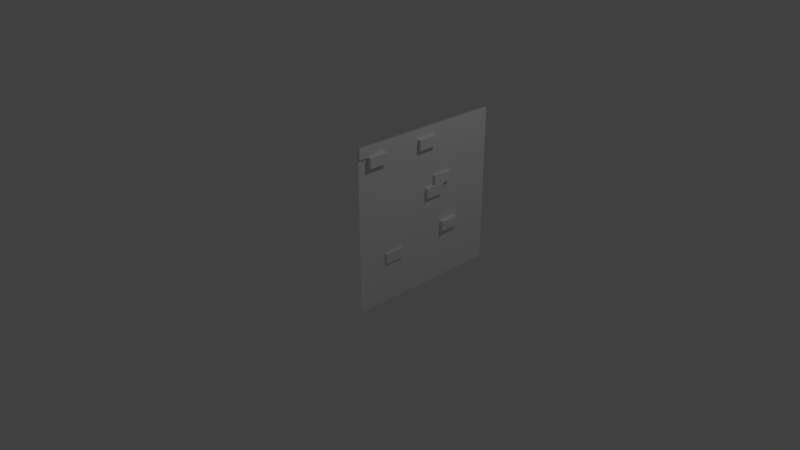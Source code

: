# Source: DungeonTiles.blend  (saved by Blender 2.79.0; exported with 4.5.12 LTS)
import bpy
from mathutils import Matrix  # noqa: F401  (used for matrix-valued properties, if any)

bpy.ops.wm.read_factory_settings(use_empty=True)
scene = bpy.context.scene
scene.name = 'Scene'

# ---- collections
col_collection_1 = bpy.data.collections.new('Collection 1'); scene.collection.children.link(col_collection_1)

# ---- materials (node trees are filled in below, after node groups)
mat_material = bpy.data.materials.new('Material')
mat_material.alpha_threshold = 0.0
mat_material.use_transparent_shadow = False
mat_material.roughness = 0.5
mat_material.line_color = (0.0, 0.0, 0.0, 1.0)

# ---- material node trees

# ---- world
world_world = bpy.data.worlds.new('World'); scene.world = world_world
world_world.color = (0.05088, 0.05088, 0.05088)
world_world.use_sun_shadow = False
world_world.sun_shadow_jitter_overblur = 0.0
world_world.cycles.sampling_method = 'MANUAL'

# ---- cameras
cam_camera = bpy.data.cameras.new('Camera')
cam_camera.clip_end = 100.0
cam_camera.lens = 35.0
cam_camera.sensor_width = 32.0
cam_camera.sensor_height = 18.0
cam_camera.ortho_scale = 7.314
cam_camera.dof.focus_distance = 0.0
cam_camera.dof.aperture_fstop = 128.0

# ---- lights
light_lamp = bpy.data.lights.new('Lamp', 'POINT')
light_lamp.transmission_factor = 0.0
light_lamp.cutoff_distance = 30.0
light_lamp.energy = 100.0
light_lamp.shadow_buffer_clip_start = 1.001
light_lamp.shadow_soft_size = 0.1
light_lamp.shadow_maximum_resolution = 0.006
light_lamp.use_absolute_resolution = True

# ---- meshes
me_cube = bpy.data.meshes.new('Cube')
me_cube.from_pydata([(1.0, 1.0, 0.0), (1.0, -1.0, 0.0), (1.0, 1.0, 2.0), (1.0, -1.0, 2.0), (1.0, 1.0, 0.125), (1.0, 1.0, 0.25), (1.0, 1.0, 0.375), (1.0, 1.0, 0.5), (1.0, 1.0, 0.625), (1.0, 1.0, 0.75), (1.0, 1.0, 0.875), (1.0, 1.0, 1.0), (1.0, 1.0, 1.125), (1.0, 1.0, 1.25), (1.0, 1.0, 1.375), (1.0, 1.0, 1.5), (1.0, 1.0, 1.625), (1.0, 1.0, 1.75), (1.0, 1.0, 1.875), (1.0, -1.0, 0.125), (1.0, -1.0, 0.25), (1.0, -1.0, 0.375), (1.0, -1.0, 0.5), (1.0, -1.0, 0.625), (1.0, -1.0, 0.75), (1.0, -1.0, 0.875), (1.0, -1.0, 1.0), (1.0, -1.0, 1.125), (1.0, -1.0, 1.25), (1.0, -1.0, 1.375), (1.0, -1.0, 1.5), (1.0, -1.0, 1.625), (1.0, -1.0, 1.75), (1.0, -1.0, 1.875), (1.0, 0.875, 0.0), (1.0, 0.75, 0.0), (1.0, 0.625, 0.0), (1.0, 0.5, 0.0), (1.0, 0.375, 0.0), (1.0, 0.25, 0.0), (1.0, 0.125, 0.0), (1.0, -5.96e-08, 0.0), (1.0, -0.125, 0.0), (1.0, -0.25, 0.0), (1.0, -0.375, 0.0), (1.0, -0.5, 0.0), (1.0, -0.625, 0.0), (1.0, -0.75, 0.0), (1.0, -0.875, 0.0), (1.0, 0.875, 2.0), (1.0, 0.75, 2.0), (1.0, 0.625, 2.0), (1.0, 0.5, 2.0), (1.0, 0.375, 2.0), (1.0, 0.25, 2.0), (1.0, 0.125, 2.0), (1.0, -5.364e-07, 2.0), (1.0, -0.125, 2.0), (1.0, -0.25, 2.0), (1.0, -0.375, 2.0), (1.0, -0.5, 2.0), (1.0, -0.625, 2.0), (1.0, -0.75, 2.0), (1.0, -0.875, 2.0), (1.0, 0.875, 0.125), (1.0, 0.75, 0.125), (1.0, 0.625, 0.125), (1.0, 0.5, 0.125), (1.0, 0.375, 0.125), (1.0, 0.25, 0.125), (1.0, 0.125, 0.125), (1.0, -9.686e-08, 0.125), (1.0, -0.125, 0.125), (1.0, -0.25, 0.125), (1.0, -0.375, 0.125), (1.0, -0.5, 0.125), (1.0, -0.625, 0.125), (1.0, -0.75, 0.125), (1.0, -0.875, 0.125), (1.0, 0.875, 0.25), (1.0, 0.75, 0.25), (1.0, 0.625, 0.25), (1.0, 0.5, 0.25), (1.0, 0.375, 0.25), (1.0, 0.25, 0.25), (1.0, 0.125, 0.25), (1.0, -9.686e-08, 0.25), (1.0, -0.125, 0.25), (1.0, -0.25, 0.25), (1.0, -0.375, 0.25), (1.0, -0.5, 0.25), (1.0, -0.625, 0.25), (1.0, -0.75, 0.25), (1.0, -0.875, 0.25), (1.0, 0.875, 0.375), (1.0, 0.75, 0.375), (1.0, 0.625, 0.375), (1.0, 0.5, 0.375), (1.0, 0.375, 0.375), (1.0, 0.25, 0.375), (1.0, 0.125, 0.375), (1.0, -9.686e-08, 0.375), (1.0, -0.125, 0.375), (1.0, -0.25, 0.375), (1.0, -0.375, 0.375), (1.0, -0.5, 0.375), (1.0, -0.625, 0.375), (1.0, -0.75, 0.375), (1.0, -0.875, 0.375), (1.0, 0.875, 0.5), (1.0, 0.75, 0.5), (1.0, 0.625, 0.5), (1.0, 0.5, 0.5), (1.0, 0.375, 0.5), (1.0, 0.25, 0.5), (1.0, 0.125, 0.5), (1.0, -1.416e-07, 0.5), (1.0, -0.125, 0.5), (1.0, -0.25, 0.5), (1.0, -0.375, 0.5), (1.0, -0.5, 0.5), (1.0, -0.625, 0.5), (1.0, -0.75, 0.5), (1.0, -0.875, 0.5), (1.0, 0.875, 0.625), (1.0, 0.75, 0.625), (1.0, 0.625, 0.625), (1.0, 0.5, 0.625), (1.0, 0.375, 0.625), (1.0, 0.25, 0.625), (1.0, 0.125, 0.625), (1.0, -1.788e-07, 0.625), (1.0, -0.125, 0.625), (1.0, -0.25, 0.625), (1.0, -0.375, 0.625), (1.0, -0.5, 0.625), (1.0, -0.625, 0.625), (1.0, -0.75, 0.625), (1.0, -0.875, 0.625), (1.0, 0.875, 0.75), (1.0, 0.75, 0.75), (1.0, 0.625, 0.75), (1.0, 0.5, 0.75), (1.0, 0.375, 0.75), (1.0, 0.25, 0.75), (1.0, 0.125, 0.75), (1.0, -1.788e-07, 0.75), (1.0, -0.125, 0.75), (1.0, -0.25, 0.75), (1.0, -0.375, 0.75), (1.0, -0.5, 0.75), (1.0, -0.625, 0.75), (1.0, -0.75, 0.75), (1.0, -0.875, 0.75), (1.0, 0.875, 0.875), (1.0, 0.75, 0.875), (1.0, 0.625, 0.875), (1.0, 0.5, 0.875), (1.0, 0.375, 0.875), (1.0, 0.25, 0.875), (1.0, 0.125, 0.875), (1.0, -1.788e-07, 0.875), (1.0, -0.125, 0.875), (1.0, -0.25, 0.875), (1.0, -0.375, 0.875), (1.0, -0.5, 0.875), (1.0, -0.625, 0.875), (1.0, -0.75, 0.875), (1.0, -0.875, 0.875), (1.0, 0.875, 1.0), (1.0, 0.75, 1.0), (1.0, 0.625, 1.0), (1.0, 0.5, 1.0), (1.0, 0.375, 1.0), (1.0, 0.25, 1.0), (1.0, 0.125, 1.0), (1.0, -2.608e-07, 1.0), (1.0, -0.125, 1.0), (1.0, -0.25, 1.0), (1.0, -0.375, 1.0), (1.0, -0.5, 1.0), (1.0, -0.625, 1.0), (1.0, -0.75, 1.0), (1.0, -0.875, 1.0), (1.0, 0.875, 1.125), (1.0, 0.75, 1.125), (1.0, 0.625, 1.125), (1.0, 0.5, 1.125), (1.0, 0.375, 1.125), (1.0, 0.25, 1.125), (1.0, 0.125, 1.125), (1.0, -3.353e-07, 1.125), (1.0, -0.125, 1.125), (1.0, -0.25, 1.125), (1.0, -0.375, 1.125), (1.0, -0.5, 1.125), (1.0, -0.625, 1.125), (1.0, -0.75, 1.125), (1.0, -0.875, 1.125), (1.0, 0.875, 1.25), (1.0, 0.75, 1.25), (1.0, 0.625, 1.25), (1.0, 0.5, 1.25), (1.0, 0.375, 1.25), (1.0, 0.25, 1.25), (1.0, 0.125, 1.25), (1.0, -3.353e-07, 1.25), (1.0, -0.125, 1.25), (1.0, -0.25, 1.25), (1.0, -0.375, 1.25), (1.0, -0.5, 1.25), (1.0, -0.625, 1.25), (1.0, -0.75, 1.25), (1.0, -0.875, 1.25), (1.0, 0.875, 1.375), (1.0, 0.75, 1.375), (1.0, 0.625, 1.375), (1.0, 0.5, 1.375), (1.0, 0.375, 1.375), (1.0, 0.25, 1.375), (1.0, 0.125, 1.375), (1.0, -3.353e-07, 1.375), (1.0, -0.125, 1.375), (1.0, -0.25, 1.375), (1.0, -0.375, 1.375), (1.0, -0.5, 1.375), (1.0, -0.625, 1.375), (1.0, -0.75, 1.375), (1.0, -0.875, 1.375), (1.0, 0.875, 1.5), (1.0, 0.75, 1.5), (1.0, 0.625, 1.5), (1.0, 0.5, 1.5), (1.0, 0.375, 1.5), (1.0, 0.25, 1.5), (1.0, 0.125, 1.5), (1.0, -4.172e-07, 1.5), (1.0, -0.125, 1.5), (1.0, -0.25, 1.5), (1.0, -0.375, 1.5), (1.0, -0.5, 1.5), (1.0, -0.625, 1.5), (1.0, -0.75, 1.5), (1.0, -0.875, 1.5), (1.0, 0.875, 1.625), (1.0, 0.75, 1.625), (1.0, 0.625, 1.625), (1.0, 0.5, 1.625), (1.0, 0.375, 1.625), (1.0, 0.25, 1.625), (1.0, 0.125, 1.625), (1.0, -4.768e-07, 1.625), (1.0, -0.125, 1.625), (1.0, -0.25, 1.625), (1.0, -0.375, 1.625), (1.0, -0.5, 1.625), (1.0, -0.625, 1.625), (1.0, -0.75, 1.625), (1.0, -0.875, 1.625), (1.0, 0.875, 1.75), (1.0, 0.75, 1.75), (1.0, 0.625, 1.75), (1.0, 0.5, 1.75), (1.0, 0.375, 1.75), (1.0, 0.25, 1.75), (1.0, 0.125, 1.75), (1.0, -4.768e-07, 1.75), (1.0, -0.125, 1.75), (1.0, -0.25, 1.75), (1.0, -0.375, 1.75), (1.0, -0.5, 1.75), (1.0, -0.625, 1.75), (1.0, -0.75, 1.75), (1.0, -0.875, 1.75), (1.0, 0.875, 1.875), (1.0, 0.75, 1.875), (1.0, 0.625, 1.875), (1.0, 0.5, 1.875), (1.0, 0.375, 1.875), (1.0, 0.25, 1.875), (1.0, 0.125, 1.875), (1.0, -4.768e-07, 1.875), (1.0, -0.125, 1.875), (1.0, -0.25, 1.875), (1.0, -0.375, 1.875), (1.0, -0.5, 1.875), (1.0, -0.625, 1.875), (1.0, -0.75, 1.875), (1.0, -0.875, 1.875), (1.023, -1.0, 1.875), (1.023, -1.0, 2.0), (1.023, -0.875, 2.0), (1.023, -0.875, 1.875), (1.023, -0.75, 2.0), (1.023, -0.75, 1.875), (1.054, -0.625, 1.75), (1.054, -0.75, 1.75), (1.054, -0.875, 1.75), (1.054, -0.625, 1.875), (1.054, -0.75, 1.875), (1.054, -0.875, 1.875), (1.047, 0.125, 1.75), (1.047, -4.991e-07, 1.75), (1.047, -0.125, 1.75), (1.047, 0.125, 1.875), (1.047, -4.991e-07, 1.875), (1.047, -0.125, 1.875), (1.035, 0.375, 1.25), (1.035, 0.25, 1.25), (1.035, 0.125, 1.25), (1.035, 0.375, 1.375), (1.035, 0.25, 1.375), (1.035, 0.125, 1.375), (1.04, 0.25, 1.125), (1.04, 0.125, 1.125), (1.04, -3.651e-07, 1.125), (1.04, 0.25, 1.25), (1.04, 0.125, 1.25), (1.04, -3.651e-07, 1.25), (1.024, -0.375, 0.5), (1.024, -0.5, 0.5), (1.024, -0.625, 0.5), (1.024, -0.375, 0.625), (1.024, -0.5, 0.625), (1.024, -0.625, 0.625), (1.048, 0.5, 0.625), (1.048, 0.375, 0.625), (1.048, 0.25, 0.625), (1.048, 0.5, 0.75), (1.048, 0.375, 0.75), (1.048, 0.25, 0.75)], [], [(3, 33, 289, 290), (48, 78, 19, 1), (78, 93, 20, 19), (93, 108, 21, 20), (108, 123, 22, 21), (123, 138, 23, 22), (138, 153, 24, 23), (153, 168, 25, 24), (168, 183, 26, 25), (183, 198, 27, 26), (198, 213, 28, 27), (213, 228, 29, 28), (228, 243, 30, 29), (243, 258, 31, 30), (258, 273, 32, 31), (273, 288, 33, 32), (17, 18, 274, 259), (259, 274, 275, 260), (260, 275, 276, 261), (261, 276, 277, 262), (262, 277, 278, 263), (263, 278, 279, 264), (264, 279, 280, 265), (265, 280, 304, 301), (282, 267, 303, 306), (267, 282, 283, 268), (268, 283, 284, 269), (269, 284, 285, 270), (270, 285, 286, 271), (286, 287, 299, 298), (273, 272, 296, 297), (16, 17, 259, 244), (244, 259, 260, 245), (245, 260, 261, 246), (246, 261, 262, 247), (247, 262, 263, 248), (248, 263, 264, 249), (249, 264, 265, 250), (250, 265, 266, 251), (251, 266, 267, 252), (252, 267, 268, 253), (253, 268, 269, 254), (254, 269, 270, 255), (255, 270, 271, 256), (256, 271, 272, 257), (257, 272, 273, 258), (15, 16, 244, 229), (229, 244, 245, 230), (230, 245, 246, 231), (231, 246, 247, 232), (232, 247, 248, 233), (233, 248, 249, 234), (234, 249, 250, 235), (235, 250, 251, 236), (236, 251, 252, 237), (237, 252, 253, 238), (238, 253, 254, 239), (239, 254, 255, 240), (240, 255, 256, 241), (241, 256, 257, 242), (242, 257, 258, 243), (14, 15, 229, 214), (214, 229, 230, 215), (215, 230, 231, 216), (216, 231, 232, 217), (217, 232, 233, 218), (218, 233, 234, 219), (219, 234, 235, 220), (220, 235, 236, 221), (221, 236, 237, 222), (222, 237, 238, 223), (223, 238, 239, 224), (224, 239, 240, 225), (225, 240, 241, 226), (226, 241, 242, 227), (227, 242, 243, 228), (13, 14, 214, 199), (199, 214, 215, 200), (200, 215, 216, 201), (201, 216, 217, 202), (202, 217, 218, 203), (205, 204, 308, 309), (219, 220, 312, 311), (205, 220, 221, 206), (206, 221, 222, 207), (207, 222, 223, 208), (208, 223, 224, 209), (209, 224, 225, 210), (210, 225, 226, 211), (211, 226, 227, 212), (212, 227, 228, 213), (12, 13, 199, 184), (184, 199, 200, 185), (185, 200, 201, 186), (186, 201, 202, 187), (187, 202, 203, 188), (188, 203, 204, 189), (190, 189, 313, 314), (204, 205, 317, 316), (191, 206, 207, 192), (192, 207, 208, 193), (193, 208, 209, 194), (194, 209, 210, 195), (195, 210, 211, 196), (196, 211, 212, 197), (197, 212, 213, 198), (11, 12, 184, 169), (169, 184, 185, 170), (170, 185, 186, 171), (171, 186, 187, 172), (172, 187, 188, 173), (173, 188, 189, 174), (174, 189, 190, 175), (175, 190, 191, 176), (176, 191, 192, 177), (177, 192, 193, 178), (178, 193, 194, 179), (179, 194, 195, 180), (180, 195, 196, 181), (181, 196, 197, 182), (182, 197, 198, 183), (10, 11, 169, 154), (154, 169, 170, 155), (155, 170, 171, 156), (156, 171, 172, 157), (157, 172, 173, 158), (158, 173, 174, 159), (159, 174, 175, 160), (160, 175, 176, 161), (161, 176, 177, 162), (162, 177, 178, 163), (163, 178, 179, 164), (164, 179, 180, 165), (165, 180, 181, 166), (166, 181, 182, 167), (167, 182, 183, 168), (9, 10, 154, 139), (139, 154, 155, 140), (140, 155, 156, 141), (141, 156, 157, 142), (142, 157, 158, 143), (143, 158, 159, 144), (144, 159, 160, 145), (145, 160, 161, 146), (146, 161, 162, 147), (147, 162, 163, 148), (148, 163, 164, 149), (149, 164, 165, 150), (150, 165, 166, 151), (151, 166, 167, 152), (152, 167, 168, 153), (8, 9, 139, 124), (124, 139, 140, 125), (125, 140, 141, 126), (126, 141, 142, 127), (142, 143, 329, 328), (144, 129, 327, 330), (129, 144, 145, 130), (130, 145, 146, 131), (131, 146, 147, 132), (132, 147, 148, 133), (133, 148, 149, 134), (134, 149, 150, 135), (135, 150, 151, 136), (136, 151, 152, 137), (137, 152, 153, 138), (7, 8, 124, 109), (109, 124, 125, 110), (110, 125, 126, 111), (111, 126, 127, 112), (112, 127, 128, 113), (113, 128, 129, 114), (114, 129, 130, 115), (115, 130, 131, 116), (116, 131, 132, 117), (117, 132, 133, 118), (118, 133, 134, 119), (121, 120, 320, 321), (136, 121, 321, 324), (121, 136, 137, 122), (122, 137, 138, 123), (6, 7, 109, 94), (94, 109, 110, 95), (95, 110, 111, 96), (96, 111, 112, 97), (97, 112, 113, 98), (98, 113, 114, 99), (99, 114, 115, 100), (100, 115, 116, 101), (101, 116, 117, 102), (102, 117, 118, 103), (103, 118, 119, 104), (104, 119, 120, 105), (105, 120, 121, 106), (106, 121, 122, 107), (107, 122, 123, 108), (5, 6, 94, 79), (79, 94, 95, 80), (80, 95, 96, 81), (81, 96, 97, 82), (82, 97, 98, 83), (83, 98, 99, 84), (84, 99, 100, 85), (85, 100, 101, 86), (86, 101, 102, 87), (87, 102, 103, 88), (88, 103, 104, 89), (89, 104, 105, 90), (90, 105, 106, 91), (91, 106, 107, 92), (92, 107, 108, 93), (4, 5, 79, 64), (64, 79, 80, 65), (65, 80, 81, 66), (66, 81, 82, 67), (67, 82, 83, 68), (68, 83, 84, 69), (69, 84, 85, 70), (70, 85, 86, 71), (71, 86, 87, 72), (72, 87, 88, 73), (73, 88, 89, 74), (74, 89, 90, 75), (75, 90, 91, 76), (76, 91, 92, 77), (77, 92, 93, 78), (0, 4, 64, 34), (34, 64, 65, 35), (35, 65, 66, 36), (36, 66, 67, 37), (37, 67, 68, 38), (38, 68, 69, 39), (39, 69, 70, 40), (40, 70, 71, 41), (41, 71, 72, 42), (42, 72, 73, 43), (43, 73, 74, 44), (44, 74, 75, 45), (45, 75, 76, 46), (46, 76, 77, 47), (47, 77, 78, 48), (18, 2, 49, 274), (274, 49, 50, 275), (275, 50, 51, 276), (276, 51, 52, 277), (277, 52, 53, 278), (278, 53, 54, 279), (279, 54, 55, 280), (280, 55, 56, 281), (281, 56, 57, 282), (282, 57, 58, 283), (283, 58, 59, 284), (284, 59, 60, 285), (285, 60, 61, 286), (286, 61, 62, 287), (33, 288, 292, 289), (292, 291, 290, 289), (294, 293, 291, 292), (287, 62, 293, 294), (63, 3, 290, 291), (62, 63, 291, 293), (288, 287, 294, 292), (295, 298, 299, 296), (296, 299, 300, 297), (272, 271, 295, 296), (288, 273, 297, 300), (271, 286, 298, 295), (287, 288, 300, 299), (301, 304, 305, 302), (302, 305, 306, 303), (281, 282, 306, 305), (267, 266, 302, 303), (280, 281, 305, 304), (266, 265, 301, 302), (307, 310, 311, 308), (308, 311, 312, 309), (220, 205, 309, 312), (203, 218, 310, 307), (218, 219, 311, 310), (204, 203, 307, 308), (313, 316, 317, 314), (314, 317, 318, 315), (206, 191, 315, 318), (205, 206, 318, 317), (189, 204, 316, 313), (191, 190, 314, 315), (319, 322, 323, 320), (320, 323, 324, 321), (119, 134, 322, 319), (134, 135, 323, 322), (120, 119, 319, 320), (135, 136, 324, 323), (325, 328, 329, 326), (326, 329, 330, 327), (127, 142, 328, 325), (128, 127, 325, 326), (143, 144, 330, 329), (129, 128, 326, 327)])
_uv = me_cube.uv_layers.new(name='UVMap')
_uv.uv.foreach_set('vector', [0.0, 0.0, 0.0, 0.0, 0.0, 0.0, 0.0, 0.0, 0.06259, 0.0001001, 0.06259, 0.06259, 0.0001003, 0.06259, 0.0001003, 0.0001001, 0.06259, 0.06259, 0.06259, 0.1251, 0.0001003, 0.1251, 0.0001003, 0.06259, 0.06259, 0.1251, 0.06259, 0.1876, 0.0001003, 0.1876, 0.0001003, 0.1251, 0.06259, 0.1876, 0.06259, 0.2501, 0.0001002, 0.2501, 0.0001003, 0.1876, 0.06259, 0.2501, 0.06259, 0.3125, 0.0001002, 0.3125, 0.0001002, 0.2501, 0.06259, 0.3125, 0.06259, 0.375, 0.0001002, 0.375, 0.0001002, 0.3125, 0.06259, 0.375, 0.06259, 0.4375, 0.0001002, 0.4375, 0.0001002, 0.375, 0.06259, 0.4375, 0.06259, 0.5, 0.0001002, 0.5, 0.0001002, 0.4375, 0.06259, 0.5, 0.06259, 0.5625, 0.0001001, 0.5625, 0.0001002, 0.5, 0.06259, 0.5625, 0.06259, 0.625, 0.0001001, 0.625, 0.0001001, 0.5625, 0.06259, 0.625, 0.06259, 0.6875, 0.0001001, 0.6875, 0.0001001, 0.625, 0.06259, 0.6875, 0.06259, 0.7499, 0.0001001, 0.7499, 0.0001001, 0.6875, 0.06259, 0.7499, 0.06259, 0.8124, 0.0001, 0.8124, 0.0001001, 0.7499, 0.06259, 0.8124, 0.06259, 0.8749, 0.0001, 0.8749, 0.0001, 0.8124, 0.06259, 0.8749, 0.06259, 0.9374, 0.0001, 0.9374, 0.0001, 0.8749, 0.9999, 0.8749, 0.9999, 0.9374, 0.9374, 0.9374, 0.9374, 0.8749, 0.9374, 0.8749, 0.9374, 0.9374, 0.8749, 0.9374, 0.8749, 0.8749, 0.8749, 0.8749, 0.8749, 0.9374, 0.8124, 0.9374, 0.8124, 0.8749, 0.8124, 0.8749, 0.8124, 0.9374, 0.7499, 0.9374, 0.7499, 0.8749, 0.7499, 0.8749, 0.7499, 0.9374, 0.6875, 0.9374, 0.6875, 0.8749, 0.6875, 0.8749, 0.6875, 0.9374, 0.625, 0.9374, 0.625, 0.8749, 0.625, 0.8749, 0.625, 0.9374, 0.5625, 0.9374, 0.5625, 0.8749, 0.5625, 0.8749, 0.5625, 0.9374, 0.5625, 0.9374, 0.5625, 0.8749, 0.4375, 0.9374, 0.4375, 0.8749, 0.4375, 0.8749, 0.4375, 0.9374, 0.4375, 0.8749, 0.4375, 0.9374, 0.375, 0.9374, 0.375, 0.8749, 0.375, 0.8749, 0.375, 0.9374, 0.3125, 0.9374, 0.3125, 0.8749, 0.3125, 0.8749, 0.3125, 0.9374, 0.25, 0.9374, 0.25, 0.8749, 0.25, 0.8749, 0.25, 0.9374, 0.1876, 0.9374, 0.1876, 0.8749, 0.1876, 0.9374, 0.1251, 0.9374, 0.1251, 0.9374, 0.1876, 0.9374, 0.06259, 0.8749, 0.1251, 0.8749, 0.1251, 0.8749, 0.06259, 0.8749, 0.9999, 0.8124, 0.9999, 0.8749, 0.9374, 0.8749, 0.9374, 0.8124, 0.9374, 0.8124, 0.9374, 0.8749, 0.8749, 0.8749, 0.8749, 0.8124, 0.8749, 0.8124, 0.8749, 0.8749, 0.8124, 0.8749, 0.8124, 0.8124, 0.8124, 0.8124, 0.8124, 0.8749, 0.7499, 0.8749, 0.7499, 0.8124, 0.7499, 0.8124, 0.7499, 0.8749, 0.6875, 0.8749, 0.6875, 0.8124, 0.6875, 0.8124, 0.6875, 0.8749, 0.625, 0.8749, 0.625, 0.8124, 0.625, 0.8124, 0.625, 0.8749, 0.5625, 0.8749, 0.5625, 0.8124, 0.5625, 0.8124, 0.5625, 0.8749, 0.5, 0.8749, 0.5, 0.8124, 0.5, 0.8124, 0.5, 0.8749, 0.4375, 0.8749, 0.4375, 0.8124, 0.4375, 0.8124, 0.4375, 0.8749, 0.375, 0.8749, 0.375, 0.8124, 0.375, 0.8124, 0.375, 0.8749, 0.3125, 0.8749, 0.3125, 0.8124, 0.3125, 0.8124, 0.3125, 0.8749, 0.25, 0.8749, 0.2501, 0.8124, 0.2501, 0.8124, 0.25, 0.8749, 0.1876, 0.8749, 0.1876, 0.8124, 0.1876, 0.8124, 0.1876, 0.8749, 0.1251, 0.8749, 0.1251, 0.8124, 0.1251, 0.8124, 0.1251, 0.8749, 0.06259, 0.8749, 0.06259, 0.8124, 0.9999, 0.7499, 0.9999, 0.8124, 0.9374, 0.8124, 0.9374, 0.7499, 0.9374, 0.7499, 0.9374, 0.8124, 0.8749, 0.8124, 0.8749, 0.7499, 0.8749, 0.7499, 0.8749, 0.8124, 0.8124, 0.8124, 0.8124, 0.7499, 0.8124, 0.7499, 0.8124, 0.8124, 0.7499, 0.8124, 0.7499, 0.7499, 0.7499, 0.7499, 0.7499, 0.8124, 0.6875, 0.8124, 0.6875, 0.7499, 0.6875, 0.7499, 0.6875, 0.8124, 0.625, 0.8124, 0.625, 0.7499, 0.625, 0.7499, 0.625, 0.8124, 0.5625, 0.8124, 0.5625, 0.7499, 0.5625, 0.7499, 0.5625, 0.8124, 0.5, 0.8124, 0.5, 0.7499, 0.5, 0.7499, 0.5, 0.8124, 0.4375, 0.8124, 0.4375, 0.7499, 0.4375, 0.7499, 0.4375, 0.8124, 0.375, 0.8124, 0.375, 0.7499, 0.375, 0.7499, 0.375, 0.8124, 0.3125, 0.8124, 0.3125, 0.7499, 0.3125, 0.7499, 0.3125, 0.8124, 0.2501, 0.8124, 0.2501, 0.7499, 0.2501, 0.7499, 0.2501, 0.8124, 0.1876, 0.8124, 0.1876, 0.7499, 0.1876, 0.7499, 0.1876, 0.8124, 0.1251, 0.8124, 0.1251, 0.7499, 0.1251, 0.7499, 0.1251, 0.8124, 0.06259, 0.8124, 0.06259, 0.7499, 0.9999, 0.6875, 0.9999, 0.7499, 0.9374, 0.7499, 0.9374, 0.6875, 0.9374, 0.6875, 0.9374, 0.7499, 0.8749, 0.7499, 0.8749, 0.6875, 0.8749, 0.6875, 0.8749, 0.7499, 0.8124, 0.7499, 0.8124, 0.6875, 0.8124, 0.6875, 0.8124, 0.7499, 0.7499, 0.7499, 0.7499, 0.6875, 0.7499, 0.6875, 0.7499, 0.7499, 0.6875, 0.7499, 0.6875, 0.6875, 0.6875, 0.6875, 0.6875, 0.7499, 0.625, 0.7499, 0.625, 0.6875, 0.625, 0.6875, 0.625, 0.7499, 0.5625, 0.7499, 0.5625, 0.6875, 0.5625, 0.6875, 0.5625, 0.7499, 0.5, 0.7499, 0.5, 0.6875, 0.5, 0.6875, 0.5, 0.7499, 0.4375, 0.7499, 0.4375, 0.6875, 0.4375, 0.6875, 0.4375, 0.7499, 0.375, 0.7499, 0.375, 0.6875, 0.375, 0.6875, 0.375, 0.7499, 0.3125, 0.7499, 0.3125, 0.6875, 0.3125, 0.6875, 0.3125, 0.7499, 0.2501, 0.7499, 0.2501, 0.6875, 0.2501, 0.6875, 0.2501, 0.7499, 0.1876, 0.7499, 0.1876, 0.6875, 0.1876, 0.6875, 0.1876, 0.7499, 0.1251, 0.7499, 0.1251, 0.6875, 0.1251, 0.6875, 0.1251, 0.7499, 0.06259, 0.7499, 0.06259, 0.6875, 0.9999, 0.625, 0.9999, 0.6875, 0.9374, 0.6875, 0.9374, 0.625, 0.9374, 0.625, 0.9374, 0.6875, 0.8749, 0.6875, 0.8749, 0.625, 0.8749, 0.625, 0.8749, 0.6875, 0.8124, 0.6875, 0.8124, 0.625, 0.8124, 0.625, 0.8124, 0.6875, 0.7499, 0.6875, 0.7499, 0.625, 0.7499, 0.625, 0.7499, 0.6875, 0.6875, 0.6875, 0.6875, 0.625, 0.5625, 0.625, 0.625, 0.625, 0.625, 0.625, 0.5625, 0.625, 0.625, 0.6875, 0.5625, 0.6875, 0.5625, 0.6875, 0.625, 0.6875, 0.5625, 0.625, 0.5625, 0.6875, 0.5, 0.6875, 0.5, 0.625, 0.5, 0.625, 0.5, 0.6875, 0.4375, 0.6875, 0.4375, 0.625, 0.4375, 0.625, 0.4375, 0.6875, 0.375, 0.6875, 0.375, 0.625, 0.375, 0.625, 0.375, 0.6875, 0.3125, 0.6875, 0.3125, 0.625, 0.3125, 0.625, 0.3125, 0.6875, 0.2501, 0.6875, 0.2501, 0.625, 0.2501, 0.625, 0.2501, 0.6875, 0.1876, 0.6875, 0.1876, 0.625, 0.1876, 0.625, 0.1876, 0.6875, 0.1251, 0.6875, 0.1251, 0.625, 0.1251, 0.625, 0.1251, 0.6875, 0.06259, 0.6875, 0.06259, 0.625, 0.9999, 0.5625, 0.9999, 0.625, 0.9374, 0.625, 0.9374, 0.5625, 0.9374, 0.5625, 0.9374, 0.625, 0.8749, 0.625, 0.8749, 0.5625, 0.8749, 0.5625, 0.8749, 0.625, 0.8124, 0.625, 0.8124, 0.5625, 0.8124, 0.5625, 0.8124, 0.625, 0.7499, 0.625, 0.7499, 0.5625, 0.7499, 0.5625, 0.7499, 0.625, 0.6875, 0.625, 0.6875, 0.5625, 0.6875, 0.5625, 0.6875, 0.625, 0.625, 0.625, 0.625, 0.5625, 0.5625, 0.5625, 0.625, 0.5625, 0.625, 0.5625, 0.5625, 0.5625, 0.625, 0.625, 0.5625, 0.625, 0.5625, 0.625, 0.625, 0.625, 0.5, 0.5625, 0.5, 0.625, 0.4375, 0.625, 0.4375, 0.5625, 0.4375, 0.5625, 0.4375, 0.625, 0.375, 0.625, 0.375, 0.5625, 0.375, 0.5625, 0.375, 0.625, 0.3125, 0.625, 0.3125, 0.5625, 0.3125, 0.5625, 0.3125, 0.625, 0.2501, 0.625, 0.2501, 0.5625, 0.2501, 0.5625, 0.2501, 0.625, 0.1876, 0.625, 0.1876, 0.5625, 0.1876, 0.5625, 0.1876, 0.625, 0.1251, 0.625, 0.1251, 0.5625, 0.1251, 0.5625, 0.1251, 0.625, 0.06259, 0.625, 0.06259, 0.5625, 0.9999, 0.5, 0.9999, 0.5625, 0.9374, 0.5625, 0.9374, 0.5, 0.9374, 0.5, 0.9374, 0.5625, 0.8749, 0.5625, 0.8749, 0.5, 0.8749, 0.5, 0.8749, 0.5625, 0.8124, 0.5625, 0.8124, 0.5, 0.8124, 0.5, 0.8124, 0.5625, 0.7499, 0.5625, 0.7499, 0.5, 0.7499, 0.5, 0.7499, 0.5625, 0.6875, 0.5625, 0.6875, 0.5, 0.6875, 0.5, 0.6875, 0.5625, 0.625, 0.5625, 0.625, 0.5, 0.625, 0.5, 0.625, 0.5625, 0.5625, 0.5625, 0.5625, 0.5, 0.5625, 0.5, 0.5625, 0.5625, 0.5, 0.5625, 0.5, 0.5, 0.5, 0.5, 0.5, 0.5625, 0.4375, 0.5625, 0.4375, 0.5, 0.4375, 0.5, 0.4375, 0.5625, 0.375, 0.5625, 0.375, 0.5, 0.375, 0.5, 0.375, 0.5625, 0.3125, 0.5625, 0.3125, 0.5, 0.3125, 0.5, 0.3125, 0.5625, 0.2501, 0.5625, 0.2501, 0.5, 0.2501, 0.5, 0.2501, 0.5625, 0.1876, 0.5625, 0.1876, 0.5, 0.1876, 0.5, 0.1876, 0.5625, 0.1251, 0.5625, 0.1251, 0.5, 0.1251, 0.5, 0.1251, 0.5625, 0.06259, 0.5625, 0.06259, 0.5, 0.9999, 0.4375, 0.9999, 0.5, 0.9374, 0.5, 0.9374, 0.4375, 0.9374, 0.4375, 0.9374, 0.5, 0.8749, 0.5, 0.8749, 0.4375, 0.8749, 0.4375, 0.8749, 0.5, 0.8124, 0.5, 0.8124, 0.4375, 0.8124, 0.4375, 0.8124, 0.5, 0.7499, 0.5, 0.7499, 0.4375, 0.7499, 0.4375, 0.7499, 0.5, 0.6875, 0.5, 0.6875, 0.4375, 0.6875, 0.4375, 0.6875, 0.5, 0.625, 0.5, 0.625, 0.4375, 0.625, 0.4375, 0.625, 0.5, 0.5625, 0.5, 0.5625, 0.4375, 0.5625, 0.4375, 0.5625, 0.5, 0.5, 0.5, 0.5, 0.4375, 0.5, 0.4375, 0.5, 0.5, 0.4375, 0.5, 0.4375, 0.4375, 0.4375, 0.4375, 0.4375, 0.5, 0.375, 0.5, 0.375, 0.4375, 0.375, 0.4375, 0.375, 0.5, 0.3125, 0.5, 0.3125, 0.4375, 0.3125, 0.4375, 0.3125, 0.5, 0.2501, 0.5, 0.2501, 0.4375, 0.2501, 0.4375, 0.2501, 0.5, 0.1876, 0.5, 0.1876, 0.4375, 0.1876, 0.4375, 0.1876, 0.5, 0.1251, 0.5, 0.1251, 0.4375, 0.1251, 0.4375, 0.1251, 0.5, 0.06259, 0.5, 0.06259, 0.4375, 0.9999, 0.375, 0.9999, 0.4375, 0.9374, 0.4375, 0.9374, 0.375, 0.9374, 0.375, 0.9374, 0.4375, 0.8749, 0.4375, 0.8749, 0.375, 0.8749, 0.375, 0.8749, 0.4375, 0.8124, 0.4375, 0.8124, 0.375, 0.8124, 0.375, 0.8124, 0.4375, 0.7499, 0.4375, 0.7499, 0.375, 0.7499, 0.375, 0.7499, 0.4375, 0.6875, 0.4375, 0.6875, 0.375, 0.6875, 0.375, 0.6875, 0.4375, 0.625, 0.4375, 0.625, 0.375, 0.625, 0.375, 0.625, 0.4375, 0.5625, 0.4375, 0.5625, 0.375, 0.5625, 0.375, 0.5625, 0.4375, 0.5, 0.4375, 0.5, 0.375, 0.5, 0.375, 0.5, 0.4375, 0.4375, 0.4375, 0.4375, 0.375, 0.4375, 0.375, 0.4375, 0.4375, 0.375, 0.4375, 0.375, 0.375, 0.375, 0.375, 0.375, 0.4375, 0.3125, 0.4375, 0.3125, 0.375, 0.3125, 0.375, 0.3125, 0.4375, 0.2501, 0.4375, 0.2501, 0.375, 0.2501, 0.375, 0.2501, 0.4375, 0.1876, 0.4375, 0.1876, 0.375, 0.1876, 0.375, 0.1876, 0.4375, 0.1251, 0.4375, 0.1251, 0.375, 0.1251, 0.375, 0.1251, 0.4375, 0.06259, 0.4375, 0.06259, 0.375, 0.9999, 0.3125, 0.9999, 0.375, 0.9374, 0.375, 0.9374, 0.3125, 0.9374, 0.3125, 0.9374, 0.375, 0.8749, 0.375, 0.8749, 0.3125, 0.8749, 0.3125, 0.8749, 0.375, 0.8124, 0.375, 0.8124, 0.3125, 0.8124, 0.3125, 0.8124, 0.375, 0.7499, 0.375, 0.7499, 0.3125, 0.7499, 0.375, 0.6875, 0.375, 0.6875, 0.375, 0.7499, 0.375, 0.625, 0.375, 0.625, 0.3125, 0.625, 0.3125, 0.625, 0.375, 0.625, 0.3125, 0.625, 0.375, 0.5625, 0.375, 0.5625, 0.3125, 0.5625, 0.3125, 0.5625, 0.375, 0.5, 0.375, 0.5, 0.3125, 0.5, 0.3125, 0.5, 0.375, 0.4375, 0.375, 0.4375, 0.3125, 0.4375, 0.3125, 0.4375, 0.375, 0.375, 0.375, 0.375, 0.3125, 0.375, 0.3125, 0.375, 0.375, 0.3125, 0.375, 0.3125, 0.3125, 0.3125, 0.3125, 0.3125, 0.375, 0.2501, 0.375, 0.2501, 0.3125, 0.2501, 0.3125, 0.2501, 0.375, 0.1876, 0.375, 0.1876, 0.3125, 0.1876, 0.3125, 0.1876, 0.375, 0.1251, 0.375, 0.1251, 0.3125, 0.1251, 0.3125, 0.1251, 0.375, 0.06259, 0.375, 0.06259, 0.3125, 0.9999, 0.25, 0.9999, 0.3125, 0.9374, 0.3125, 0.9374, 0.25, 0.9374, 0.25, 0.9374, 0.3125, 0.8749, 0.3125, 0.8749, 0.25, 0.8749, 0.25, 0.8749, 0.3125, 0.8124, 0.3125, 0.8124, 0.25, 0.8124, 0.25, 0.8124, 0.3125, 0.7499, 0.3125, 0.7499, 0.25, 0.7499, 0.25, 0.7499, 0.3125, 0.6875, 0.3125, 0.6875, 0.25, 0.6875, 0.25, 0.6875, 0.3125, 0.625, 0.3125, 0.625, 0.25, 0.625, 0.25, 0.625, 0.3125, 0.5625, 0.3125, 0.5625, 0.25, 0.5625, 0.25, 0.5625, 0.3125, 0.5, 0.3125, 0.5, 0.25, 0.5, 0.25, 0.5, 0.3125, 0.4375, 0.3125, 0.4375, 0.25, 0.4375, 0.25, 0.4375, 0.3125, 0.375, 0.3125, 0.375, 0.25, 0.375, 0.25, 0.375, 0.3125, 0.3125, 0.3125, 0.3125, 0.25, 0.1876, 0.2501, 0.2501, 0.25, 0.2501, 0.25, 0.1876, 0.2501, 0.1876, 0.3125, 0.1876, 0.2501, 0.1876, 0.2501, 0.1876, 0.3125, 0.1876, 0.2501, 0.1876, 0.3125, 0.1251, 0.3125, 0.1251, 0.2501, 0.1251, 0.2501, 0.1251, 0.3125, 0.06259, 0.3125, 0.06259, 0.2501, 0.9999, 0.1876, 0.9999, 0.25, 0.9374, 0.25, 0.9374, 0.1876, 0.9374, 0.1876, 0.9374, 0.25, 0.8749, 0.25, 0.8749, 0.1876, 0.8749, 0.1876, 0.8749, 0.25, 0.8124, 0.25, 0.8124, 0.1876, 0.8124, 0.1876, 0.8124, 0.25, 0.7499, 0.25, 0.7499, 0.1876, 0.7499, 0.1876, 0.7499, 0.25, 0.6875, 0.25, 0.6875, 0.1876, 0.6875, 0.1876, 0.6875, 0.25, 0.625, 0.25, 0.625, 0.1876, 0.625, 0.1876, 0.625, 0.25, 0.5625, 0.25, 0.5625, 0.1876, 0.5625, 0.1876, 0.5625, 0.25, 0.5, 0.25, 0.5, 0.1876, 0.5, 0.1876, 0.5, 0.25, 0.4375, 0.25, 0.4375, 0.1876, 0.4375, 0.1876, 0.4375, 0.25, 0.375, 0.25, 0.375, 0.1876, 0.375, 0.1876, 0.375, 0.25, 0.3125, 0.25, 0.3125, 0.1876, 0.3125, 0.1876, 0.3125, 0.25, 0.2501, 0.25, 0.2501, 0.1876, 0.2501, 0.1876, 0.2501, 0.25, 0.1876, 0.2501, 0.1876, 0.1876, 0.1876, 0.1876, 0.1876, 0.2501, 0.1251, 0.2501, 0.1251, 0.1876, 0.1251, 0.1876, 0.1251, 0.2501, 0.06259, 0.2501, 0.06259, 0.1876, 0.9999, 0.1251, 0.9999, 0.1876, 0.9374, 0.1876, 0.9374, 0.1251, 0.9374, 0.1251, 0.9374, 0.1876, 0.8749, 0.1876, 0.8749, 0.1251, 0.8749, 0.1251, 0.8749, 0.1876, 0.8124, 0.1876, 0.8124, 0.1251, 0.8124, 0.1251, 0.8124, 0.1876, 0.7499, 0.1876, 0.75, 0.1251, 0.75, 0.1251, 0.7499, 0.1876, 0.6875, 0.1876, 0.6875, 0.1251, 0.6875, 0.1251, 0.6875, 0.1876, 0.625, 0.1876, 0.625, 0.1251, 0.625, 0.1251, 0.625, 0.1876, 0.5625, 0.1876, 0.5625, 0.1251, 0.5625, 0.1251, 0.5625, 0.1876, 0.5, 0.1876, 0.5, 0.1251, 0.5, 0.1251, 0.5, 0.1876, 0.4375, 0.1876, 0.4375, 0.1251, 0.4375, 0.1251, 0.4375, 0.1876, 0.375, 0.1876, 0.375, 0.1251, 0.375, 0.1251, 0.375, 0.1876, 0.3125, 0.1876, 0.3125, 0.1251, 0.3125, 0.1251, 0.3125, 0.1876, 0.2501, 0.1876, 0.2501, 0.1251, 0.2501, 0.1251, 0.2501, 0.1876, 0.1876, 0.1876, 0.1876, 0.1251, 0.1876, 0.1251, 0.1876, 0.1876, 0.1251, 0.1876, 0.1251, 0.1251, 0.1251, 0.1251, 0.1251, 0.1876, 0.06259, 0.1876, 0.06259, 0.1251, 0.9999, 0.06259, 0.9999, 0.1251, 0.9374, 0.1251, 0.9374, 0.06259, 0.9374, 0.06259, 0.9374, 0.1251, 0.8749, 0.1251, 0.8749, 0.06259, 0.8749, 0.06259, 0.8749, 0.1251, 0.8124, 0.1251, 0.8124, 0.06259, 0.8124, 0.06259, 0.8124, 0.1251, 0.75, 0.1251, 0.75, 0.06259, 0.75, 0.06259, 0.75, 0.1251, 0.6875, 0.1251, 0.6875, 0.06259, 0.6875, 0.06259, 0.6875, 0.1251, 0.625, 0.1251, 0.625, 0.06259, 0.625, 0.06259, 0.625, 0.1251, 0.5625, 0.1251, 0.5625, 0.06259, 0.5625, 0.06259, 0.5625, 0.1251, 0.5, 0.1251, 0.5, 0.06259, 0.5, 0.06259, 0.5, 0.1251, 0.4375, 0.1251, 0.4375, 0.06259, 0.4375, 0.06259, 0.4375, 0.1251, 0.375, 0.1251, 0.375, 0.06259, 0.375, 0.06259, 0.375, 0.1251, 0.3125, 0.1251, 0.3125, 0.06259, 0.3125, 0.06259, 0.3125, 0.1251, 0.2501, 0.1251, 0.2501, 0.06259, 0.2501, 0.06259, 0.2501, 0.1251, 0.1876, 0.1251, 0.1876, 0.06259, 0.1876, 0.06259, 0.1876, 0.1251, 0.1251, 0.1251, 0.1251, 0.06259, 0.1251, 0.06259, 0.1251, 0.1251, 0.06259, 0.1251, 0.06259, 0.06259, 0.9999, 9.998e-05, 0.9999, 0.06259, 0.9374, 0.06259, 0.9374, 9.999e-05, 0.9374, 9.999e-05, 0.9374, 0.06259, 0.8749, 0.06259, 0.8749, 9.999e-05, 0.8749, 9.999e-05, 0.8749, 0.06259, 0.8124, 0.06259, 0.8124, 0.0001, 0.8124, 0.0001, 0.8124, 0.06259, 0.75, 0.06259, 0.75, 0.0001, 0.75, 0.0001, 0.75, 0.06259, 0.6875, 0.06259, 0.6875, 0.0001, 0.6875, 0.0001, 0.6875, 0.06259, 0.625, 0.06259, 0.625, 0.0001, 0.625, 0.0001, 0.625, 0.06259, 0.5625, 0.06259, 0.5625, 0.0001, 0.5625, 0.0001, 0.5625, 0.06259, 0.5, 0.06259, 0.5, 0.0001, 0.5, 0.0001, 0.5, 0.06259, 0.4375, 0.06259, 0.4375, 0.0001, 0.4375, 0.0001, 0.4375, 0.06259, 0.375, 0.06259, 0.375, 0.0001, 0.375, 0.0001, 0.375, 0.06259, 0.3125, 0.06259, 0.3125, 0.0001, 0.3125, 0.0001, 0.3125, 0.06259, 0.2501, 0.06259, 0.2501, 0.0001, 0.2501, 0.0001, 0.2501, 0.06259, 0.1876, 0.06259, 0.1876, 0.0001001, 0.1876, 0.0001001, 0.1876, 0.06259, 0.1251, 0.06259, 0.1251, 0.0001001, 0.1251, 0.0001001, 0.1251, 0.06259, 0.06259, 0.06259, 0.06259, 0.0001001, 0.9999, 0.9374, 0.9999, 0.9999, 0.9374, 0.9999, 0.9374, 0.9374, 0.9374, 0.9374, 0.9374, 0.9999, 0.8749, 0.9999, 0.8749, 0.9374, 0.8749, 0.9374, 0.8749, 0.9999, 0.8124, 0.9999, 0.8124, 0.9374, 0.8124, 0.9374, 0.8124, 0.9999, 0.7499, 0.9999, 0.7499, 0.9374, 0.7499, 0.9374, 0.7499, 0.9999, 0.6875, 0.9999, 0.6875, 0.9374, 0.6875, 0.9374, 0.6875, 0.9999, 0.625, 0.9999, 0.625, 0.9374, 0.625, 0.9374, 0.625, 0.9999, 0.5625, 0.9999, 0.5625, 0.9374, 0.5625, 0.9374, 0.5625, 0.9999, 0.5, 0.9999, 0.5, 0.9374, 0.5, 0.9374, 0.5, 0.9999, 0.4375, 0.9999, 0.4375, 0.9374, 0.4375, 0.9374, 0.4375, 0.9999, 0.375, 0.9999, 0.375, 0.9374, 0.375, 0.9374, 0.375, 0.9999, 0.3125, 0.9999, 0.3125, 0.9374, 0.3125, 0.9374, 0.3125, 0.9999, 0.25, 0.9999, 0.25, 0.9374, 0.25, 0.9374, 0.25, 0.9999, 0.1876, 0.9999, 0.1876, 0.9374, 0.1876, 0.9374, 0.1876, 0.9999, 0.1251, 0.9999, 0.1251, 0.9374, 0.0001, 0.9374, 0.06259, 0.9374, 0.06259, 0.9374, 0.0001, 0.9374, 0.06259, 0.9374, 0.06259, 0.9999, 9.998e-05, 0.9999, 0.0001, 0.9374, 0.1251, 0.9374, 0.1251, 0.9999, 0.06259, 0.9999, 0.06259, 0.9374, 0.1251, 0.9374, 0.1251, 0.9999, 0.1251, 0.9999, 0.1251, 0.9374, 0.0, 0.0, 0.0, 0.0, 0.0, 0.0, 0.0, 0.0, 0.0, 0.0, 0.0, 0.0, 0.0, 0.0, 0.0, 0.0, 0.06259, 0.9374, 0.1251, 0.9374, 0.1251, 0.9374, 0.06259, 0.9374, 0.1876, 0.8749, 0.1876, 0.9374, 0.1251, 0.9374, 0.1251, 0.8749, 0.1251, 0.8749, 0.1251, 0.9374, 0.06259, 0.9374, 0.06259, 0.8749, 0.1251, 0.8749, 0.1876, 0.8749, 0.1876, 0.8749, 0.1251, 0.8749, 0.06259, 0.9374, 0.06259, 0.8749, 0.06259, 0.8749, 0.06259, 0.9374, 0.1876, 0.8749, 0.1876, 0.9374, 0.1876, 0.9374, 0.1876, 0.8749, 0.1251, 0.9374, 0.06259, 0.9374, 0.06259, 0.9374, 0.1251, 0.9374, 0.5625, 0.8749, 0.5625, 0.9374, 0.5, 0.9374, 0.5, 0.8749, 0.5, 0.8749, 0.5, 0.9374, 0.4375, 0.9374, 0.4375, 0.8749, 0.5, 0.9374, 0.4375, 0.9374, 0.4375, 0.9374, 0.5, 0.9374, 0.4375, 0.8749, 0.5, 0.8749, 0.5, 0.8749, 0.4375, 0.8749, 0.5625, 0.9374, 0.5, 0.9374, 0.5, 0.9374, 0.5625, 0.9374, 0.5, 0.8749, 0.5625, 0.8749, 0.5625, 0.8749, 0.5, 0.8749, 0.6875, 0.625, 0.6875, 0.6875, 0.625, 0.6875, 0.625, 0.625, 0.625, 0.625, 0.625, 0.6875, 0.5625, 0.6875, 0.5625, 0.625, 0.5625, 0.6875, 0.5625, 0.625, 0.5625, 0.625, 0.5625, 0.6875, 0.6875, 0.625, 0.6875, 0.6875, 0.6875, 0.6875, 0.6875, 0.625, 0.6875, 0.6875, 0.625, 0.6875, 0.625, 0.6875, 0.6875, 0.6875, 0.625, 0.625, 0.6875, 0.625, 0.6875, 0.625, 0.625, 0.625, 0.625, 0.5625, 0.625, 0.625, 0.5625, 0.625, 0.5625, 0.5625, 0.5625, 0.5625, 0.5625, 0.625, 0.5, 0.625, 0.5, 0.5625, 0.5, 0.625, 0.5, 0.5625, 0.5, 0.5625, 0.5, 0.625, 0.5625, 0.625, 0.5, 0.625, 0.5, 0.625, 0.5625, 0.625, 0.625, 0.5625, 0.625, 0.625, 0.625, 0.625, 0.625, 0.5625, 0.5, 0.5625, 0.5625, 0.5625, 0.5625, 0.5625, 0.5, 0.5625, 0.3125, 0.25, 0.3125, 0.3125, 0.2501, 0.3125, 0.2501, 0.25, 0.2501, 0.25, 0.2501, 0.3125, 0.1876, 0.3125, 0.1876, 0.2501, 0.3125, 0.25, 0.3125, 0.3125, 0.3125, 0.3125, 0.3125, 0.25, 0.3125, 0.3125, 0.2501, 0.3125, 0.2501, 0.3125, 0.3125, 0.3125, 0.2501, 0.25, 0.3125, 0.25, 0.3125, 0.25, 0.2501, 0.25, 0.2501, 0.3125, 0.1876, 0.3125, 0.1876, 0.3125, 0.2501, 0.3125, 0.7499, 0.3125, 0.7499, 0.375, 0.6875, 0.375, 0.6875, 0.3125, 0.6875, 0.3125, 0.6875, 0.375, 0.625, 0.375, 0.625, 0.3125, 0.7499, 0.3125, 0.7499, 0.375, 0.7499, 0.375, 0.7499, 0.3125, 0.6875, 0.3125, 0.7499, 0.3125, 0.7499, 0.3125, 0.6875, 0.3125, 0.6875, 0.375, 0.625, 0.375, 0.625, 0.375, 0.6875, 0.375, 0.625, 0.3125, 0.6875, 0.3125, 0.6875, 0.3125, 0.625, 0.3125])
me_cube.materials.append(mat_material)
me_cube.use_remesh_preserve_volume = False
me_cube.use_remesh_preserve_attributes = False
me_cube.use_mirror_vertex_groups = False
me_cube.update()

# ---- objects
ob_cube = bpy.data.objects.new('Cube', me_cube)
ob_lamp = bpy.data.objects.new('Lamp', light_lamp)
ob_camera = bpy.data.objects.new('Camera', cam_camera)

# ---- transforms, parenting, visibility, modifiers, constraints
ob_cube.location = (0.0, 0.0, 0.0)
ob_cube.lock_rotations_4d = False
ob_cube.empty_display_type = 'ARROWS'
ob_cube.lineart.crease_threshold = 0.0
ob_lamp.location = (4.076, 1.005, 5.904)
ob_lamp.rotation_euler = (0.6503, 0.05522, 1.866)
ob_lamp.lock_rotations_4d = False
ob_lamp.empty_display_type = 'ARROWS'
ob_lamp.color = (0.0, 0.0, 0.0, 0.0)
ob_lamp.lineart.crease_threshold = 0.0
ob_camera.location = (7.481, -6.508, 5.344)
ob_camera.rotation_euler = (1.109, 0.0, 0.8149)
ob_camera.lock_rotations_4d = False
ob_camera.empty_display_type = 'ARROWS'
ob_camera.color = (0.0, 0.0, 0.0, 0.0)
ob_camera.display_type = 'WIRE'
ob_camera.lineart.crease_threshold = 0.0

# ---- collection membership
col_collection_1.objects.link(ob_cube)
col_collection_1.objects.link(ob_lamp)
col_collection_1.objects.link(ob_camera)

# ---- scene / render settings (as saved in the file)
scene.camera = ob_camera
scene.frame_start = 1; scene.frame_end = 250; scene.frame_set(1)
scene.render.engine = 'BLENDER_EEVEE_NEXT'
scene.render.resolution_percentage = 50
scene.render.dither_intensity = 0.0
scene.cycles.use_denoising = False
scene.cycles.samples = 128
scene.cycles.sampling_pattern = 'TABULATED_SOBOL'
scene.cycles.use_adaptive_sampling = False
scene.cycles.use_light_tree = False
scene.cycles.blur_glossy = 0.0
scene.cycles.sample_clamp_indirect = 0.0
scene.view_settings.view_transform = 'Standard'
bpy.context.view_layer.update()

